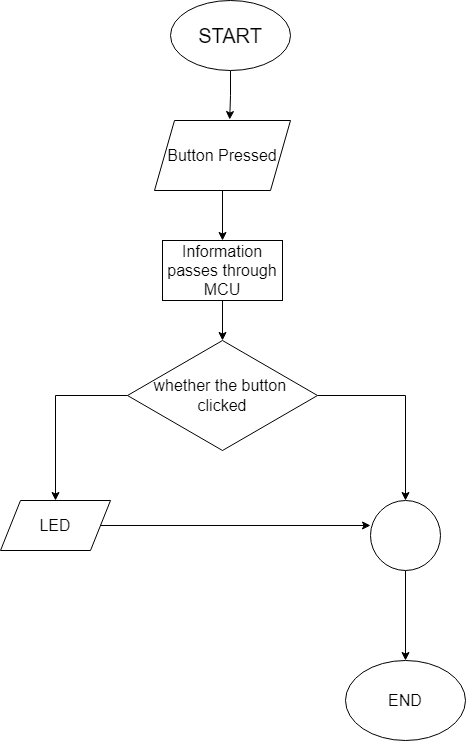

The diagram above was exported from draw.io. Its source (the exported page's mxGraphModel, read from the mxfile embedded in the PNG):
<mxGraphModel dx="1038" dy="571" grid="1" gridSize="10" guides="1" tooltips="1" connect="1" arrows="1" fold="1" page="1" pageScale="1" pageWidth="827" pageHeight="1169" math="0" shadow="0">
  <root>
    <mxCell id="WIyWlLk6GJQsqaUBKTNV-0" />
    <mxCell id="WIyWlLk6GJQsqaUBKTNV-1" parent="WIyWlLk6GJQsqaUBKTNV-0" />
    <mxCell id="G6JIMsp1YffDcYDWaQ5t-7" style="edgeStyle=orthogonalEdgeStyle;rounded=0;orthogonalLoop=1;jettySize=auto;html=1;entryX=0.553;entryY=-0.014;entryDx=0;entryDy=0;entryPerimeter=0;fontSize=16;" edge="1" parent="WIyWlLk6GJQsqaUBKTNV-1" source="G6JIMsp1YffDcYDWaQ5t-0" target="G6JIMsp1YffDcYDWaQ5t-1">
      <mxGeometry relative="1" as="geometry" />
    </mxCell>
    <mxCell id="G6JIMsp1YffDcYDWaQ5t-0" value="&lt;font style=&quot;font-size: 20px&quot;&gt;START&lt;/font&gt;" style="ellipse;whiteSpace=wrap;html=1;" vertex="1" parent="WIyWlLk6GJQsqaUBKTNV-1">
      <mxGeometry x="350" y="40" width="120" height="70" as="geometry" />
    </mxCell>
    <mxCell id="G6JIMsp1YffDcYDWaQ5t-8" style="edgeStyle=orthogonalEdgeStyle;rounded=0;orthogonalLoop=1;jettySize=auto;html=1;entryX=0.5;entryY=0;entryDx=0;entryDy=0;fontSize=16;" edge="1" parent="WIyWlLk6GJQsqaUBKTNV-1" source="G6JIMsp1YffDcYDWaQ5t-1" target="G6JIMsp1YffDcYDWaQ5t-2">
      <mxGeometry relative="1" as="geometry" />
    </mxCell>
    <mxCell id="G6JIMsp1YffDcYDWaQ5t-1" value="&lt;font style=&quot;font-size: 16px&quot;&gt;Button Pressed&lt;/font&gt;" style="shape=parallelogram;perimeter=parallelogramPerimeter;whiteSpace=wrap;html=1;fixedSize=1;" vertex="1" parent="WIyWlLk6GJQsqaUBKTNV-1">
      <mxGeometry x="334" y="160" width="136" height="70" as="geometry" />
    </mxCell>
    <mxCell id="G6JIMsp1YffDcYDWaQ5t-9" style="edgeStyle=orthogonalEdgeStyle;rounded=0;orthogonalLoop=1;jettySize=auto;html=1;entryX=0.5;entryY=0;entryDx=0;entryDy=0;fontSize=16;" edge="1" parent="WIyWlLk6GJQsqaUBKTNV-1" source="G6JIMsp1YffDcYDWaQ5t-2" target="G6JIMsp1YffDcYDWaQ5t-3">
      <mxGeometry relative="1" as="geometry" />
    </mxCell>
    <mxCell id="G6JIMsp1YffDcYDWaQ5t-2" value="Information passes through MCU" style="rounded=0;whiteSpace=wrap;html=1;fontSize=16;" vertex="1" parent="WIyWlLk6GJQsqaUBKTNV-1">
      <mxGeometry x="342" y="280" width="120" height="60" as="geometry" />
    </mxCell>
    <mxCell id="G6JIMsp1YffDcYDWaQ5t-10" style="edgeStyle=orthogonalEdgeStyle;rounded=0;orthogonalLoop=1;jettySize=auto;html=1;fontSize=16;entryX=0.5;entryY=0;entryDx=0;entryDy=0;" edge="1" parent="WIyWlLk6GJQsqaUBKTNV-1" source="G6JIMsp1YffDcYDWaQ5t-3" target="G6JIMsp1YffDcYDWaQ5t-4">
      <mxGeometry relative="1" as="geometry">
        <mxPoint x="240" y="435" as="targetPoint" />
      </mxGeometry>
    </mxCell>
    <mxCell id="G6JIMsp1YffDcYDWaQ5t-12" style="edgeStyle=orthogonalEdgeStyle;rounded=0;orthogonalLoop=1;jettySize=auto;html=1;fontSize=16;entryX=0.5;entryY=0;entryDx=0;entryDy=0;" edge="1" parent="WIyWlLk6GJQsqaUBKTNV-1" source="G6JIMsp1YffDcYDWaQ5t-3" target="G6JIMsp1YffDcYDWaQ5t-5">
      <mxGeometry relative="1" as="geometry">
        <mxPoint x="590" y="435" as="targetPoint" />
      </mxGeometry>
    </mxCell>
    <mxCell id="G6JIMsp1YffDcYDWaQ5t-3" value="whether the button&amp;nbsp;&lt;br&gt;clicked" style="rhombus;whiteSpace=wrap;html=1;fontSize=16;" vertex="1" parent="WIyWlLk6GJQsqaUBKTNV-1">
      <mxGeometry x="307" y="380" width="190" height="110" as="geometry" />
    </mxCell>
    <mxCell id="G6JIMsp1YffDcYDWaQ5t-13" style="edgeStyle=orthogonalEdgeStyle;rounded=0;orthogonalLoop=1;jettySize=auto;html=1;entryX=0;entryY=0.357;entryDx=0;entryDy=0;entryPerimeter=0;fontSize=16;" edge="1" parent="WIyWlLk6GJQsqaUBKTNV-1" source="G6JIMsp1YffDcYDWaQ5t-4" target="G6JIMsp1YffDcYDWaQ5t-5">
      <mxGeometry relative="1" as="geometry" />
    </mxCell>
    <mxCell id="G6JIMsp1YffDcYDWaQ5t-4" value="LED" style="shape=parallelogram;perimeter=parallelogramPerimeter;whiteSpace=wrap;html=1;fixedSize=1;fontSize=16;" vertex="1" parent="WIyWlLk6GJQsqaUBKTNV-1">
      <mxGeometry x="180" y="540" width="110" height="50" as="geometry" />
    </mxCell>
    <mxCell id="G6JIMsp1YffDcYDWaQ5t-15" style="edgeStyle=orthogonalEdgeStyle;rounded=0;orthogonalLoop=1;jettySize=auto;html=1;fontSize=16;" edge="1" parent="WIyWlLk6GJQsqaUBKTNV-1" source="G6JIMsp1YffDcYDWaQ5t-5">
      <mxGeometry relative="1" as="geometry">
        <mxPoint x="585" y="700" as="targetPoint" />
      </mxGeometry>
    </mxCell>
    <mxCell id="G6JIMsp1YffDcYDWaQ5t-5" value="" style="ellipse;whiteSpace=wrap;html=1;aspect=fixed;fontSize=16;" vertex="1" parent="WIyWlLk6GJQsqaUBKTNV-1">
      <mxGeometry x="550" y="540" width="70" height="70" as="geometry" />
    </mxCell>
    <mxCell id="G6JIMsp1YffDcYDWaQ5t-6" value="END" style="ellipse;whiteSpace=wrap;html=1;fontSize=16;" vertex="1" parent="WIyWlLk6GJQsqaUBKTNV-1">
      <mxGeometry x="525" y="700" width="120" height="80" as="geometry" />
    </mxCell>
  </root>
</mxGraphModel>